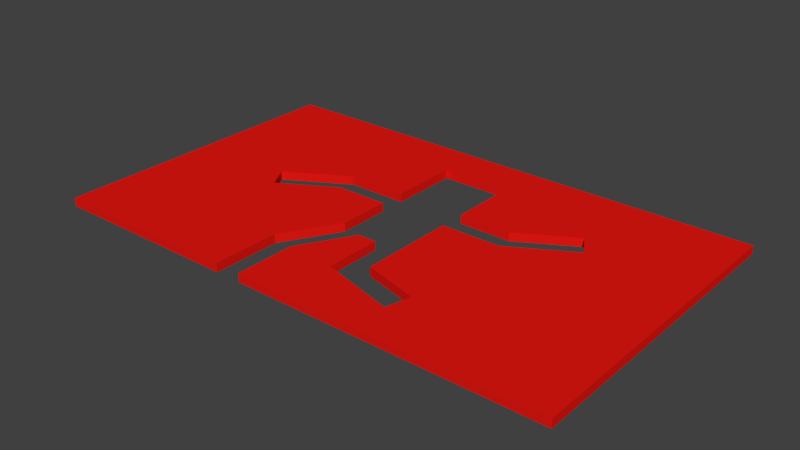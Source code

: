 # Source: AngledArmLegWallblend.blend  (saved by Blender 2.76.0; exported with 4.5.12 LTS)
import bpy
from mathutils import Matrix  # noqa: F401  (used for matrix-valued properties, if any)

bpy.ops.wm.read_factory_settings(use_empty=True)
scene = bpy.context.scene
scene.name = 'Scene'

# ---- collections
col_collection_1 = bpy.data.collections.new('Collection 1'); scene.collection.children.link(col_collection_1)

# ---- materials (node trees are filled in below, after node groups)
mat_material_002 = bpy.data.materials.new('Material.002')
mat_material_002.alpha_threshold = 0.0
mat_material_002.use_transparent_shadow = False
mat_material_002.diffuse_color = (0.8, 0.0093, 0.006232, 1.0)
mat_material_002.roughness = 0.5

# ---- material node trees

# ---- world
world_world = bpy.data.worlds.new('World'); scene.world = world_world
world_world.color = (0.05088, 0.05088, 0.05088)
world_world.use_sun_shadow = False
world_world.sun_shadow_jitter_overblur = 0.0
world_world.cycles.sampling_method = 'MANUAL'
world_world.cycles.sample_map_resolution = 256

# ---- meshes
me_cube_001 = bpy.data.meshes.new('Cube.001')
me_cube_001.from_pydata([(-1.0, -1.0, 1.0), (-1.0, 1.0, 1.0), (-1.0, 1.0, -1.0), (-1.0, -1.0, -1.0), (-0.2555, -1.0, 1.0), (-0.2555, -1.0, -1.0), (-0.1333, -0.219, 1.0), (-0.1333, 0.1111, 1.0), (-0.335, 0.1111, 1.0), (-0.549, -0.09484, 1.0), (-0.599, 0.04949, 1.0), (-0.3681, 0.2717, 1.0), (-0.3667, 0.2677, 1.0), (-0.3667, 0.2778, 1.0), (-0.1333, 0.2778, 1.0), (-0.1333, 0.7222, 1.0), (0.1333, 0.7222, 1.0), (0.1333, 0.2778, 1.0), (1.0, 1.0, 1.0), (-0.1619, -0.3016, 1.0), (1.0, 1.0, -1.0), (-0.1619, -0.3016, -1.0), (0.1333, 0.2778, -1.0), (0.1333, 0.7222, -1.0), (-0.1333, 0.7222, -1.0), (-0.1333, 0.2778, -1.0), (-0.3667, 0.2778, -1.0), (-0.3667, 0.2677, -1.0), (-0.3681, 0.2717, -1.0), (-0.599, 0.04949, -1.0), (-0.549, -0.09484, -1.0), (-0.335, 0.1111, -1.0), (-0.1333, 0.1111, -1.0), (-0.1333, -0.219, -1.0), (-0.2555, -0.5753, 1.0), (-0.2555, -0.5753, -1.0), (-0.2564, -0.5744, 1.0), (-0.2555, -0.5717, 1.0), (-0.2555, -0.5714, 1.0), (-0.2554, -0.5714, 1.0), (-0.2554, -0.5714, -1.0), (-0.2555, -0.5714, -1.0), (-0.2555, -0.5717, -1.0), (-0.2564, -0.5744, -1.0), (0.3343, 0.2778, 1.0), (0.5493, 0.4847, 1.0), (0.5993, 0.3404, 1.0), (0.3684, 0.1181, 1.0), (0.3667, 0.1232, 1.0), (0.3667, 0.1111, 1.0), (0.3515, -0.6096, 1.0), (0.3256, -0.7706, 1.0), (0.0358, -0.6412, 1.0), (-0.1555, -0.6163, 1.0), (-0.1555, -1.0, 1.0), (1.0, -1.0, 1.0), (1.0, -1.0, -1.0), (-0.1555, -1.0, -1.0), (-0.1555, -0.6163, -1.0), (0.0358, -0.6412, -1.0), (0.3256, -0.7706, -1.0), (0.3515, -0.6096, -1.0), (0.3667, 0.1111, -1.0), (0.3667, 0.1232, -1.0), (0.3684, 0.1181, -1.0), (0.5993, 0.3404, -1.0), (0.5493, 0.4847, -1.0), (0.3343, 0.2778, -1.0), (0.1333, -0.5122, 1.0), (0.1333, 0.1111, 1.0), (0.1333, -0.25, 1.0), (0.1333, -0.2778, 1.0), (0.03617, -0.6389, 1.0), (0.03333, -0.6389, 1.0), (0.03333, -0.2778, 1.0), (-0.03821, -0.2778, 1.0), (-0.03821, -0.2778, -1.0), (0.03333, -0.2778, -1.0), (0.03333, -0.6389, -1.0), (0.03617, -0.6389, -1.0), (0.1333, -0.2778, -1.0), (0.1333, -0.25, -1.0), (0.1333, 0.1111, -1.0), (0.1333, -0.5122, -1.0)], [], [(0, 1, 2, 3), (4, 0, 3, 5), (6, 7, 8, 9, 10, 11, 12, 13, 14, 15, 16, 17, 18, 1, 0, 19), (1, 18, 20, 2), (21, 3, 2, 20, 22, 23, 24, 25, 26, 27, 28, 29, 30, 31, 32, 33), (34, 4, 5, 35), (0, 4, 34, 36, 37, 38, 39, 19), (3, 21, 40, 41, 42, 43, 35, 5), (19, 39, 40, 21, 33, 6), (33, 32, 7, 6), (8, 7, 32, 31), (9, 8, 31, 30), (10, 9, 30, 29), (11, 10, 29, 28), (28, 27, 12, 11), (27, 26, 13, 12), (14, 13, 26, 25), (15, 14, 25, 24), (16, 15, 24, 23), (17, 16, 23, 22), (17, 44, 45, 46, 47, 48, 49, 50, 51, 52, 53, 54, 55, 18), (18, 55, 56, 20), (20, 56, 57, 58, 59, 60, 61, 62, 63, 64, 65, 66, 67, 22), (36, 34, 35, 43), (43, 42, 37, 36), (38, 37, 42, 41), (39, 38, 41, 40), (44, 17, 22, 67), (45, 44, 67, 66), (46, 45, 66, 65), (47, 46, 65, 64), (64, 63, 48, 47), (63, 62, 49, 48), (68, 50, 49, 69, 70, 71), (51, 50, 61, 60), (52, 51, 60, 59), (53, 52, 72, 73, 74, 75), (58, 57, 54, 53), (55, 54, 57, 56), (76, 77, 78, 79, 59, 58), (80, 81, 82, 62, 61, 83), (69, 49, 62, 82), (83, 61, 50, 68), (70, 69, 82, 81), (72, 52, 59, 79), (76, 58, 53, 75), (77, 76, 75, 74), (81, 80, 71, 70), (78, 77, 74, 73), (73, 72, 79, 78), (68, 71, 80, 83)])
me_cube_001.materials.append(mat_material_002)
me_cube_001.use_remesh_preserve_volume = False
me_cube_001.use_remesh_preserve_attributes = False
me_cube_001.use_mirror_vertex_groups = False
me_cube_001.update()

# ---- objects
ob_wall = bpy.data.objects.new('Wall', me_cube_001)

# ---- transforms, parenting, visibility, modifiers, constraints
ob_wall.location = (0.0, 0.0, 0.0)
ob_wall.scale = (15.0, 9.0, 0.25)
ob_wall.lineart.crease_threshold = 0.0

# ---- collection membership
col_collection_1.objects.link(ob_wall)

# ---- scene / render settings (as saved in the file)
scene.frame_start = 1; scene.frame_end = 250; scene.frame_set(1)
scene.render.engine = 'BLENDER_EEVEE_NEXT'
scene.render.resolution_percentage = 50
scene.render.dither_intensity = 0.0
scene.cycles.use_denoising = False
scene.cycles.samples = 10
scene.cycles.sampling_pattern = 'TABULATED_SOBOL'
scene.cycles.light_sampling_threshold = 0.0
scene.cycles.use_adaptive_sampling = False
scene.cycles.use_light_tree = False
scene.cycles.blur_glossy = 0.0
scene.cycles.pixel_filter_type = 'GAUSSIAN'
scene.cycles.sample_clamp_indirect = 0.0
scene.view_settings.view_transform = 'Standard'
bpy.context.view_layer.update()

# ---- added for rendering (the .blend has no active camera and no usable light): camera, sun
cam_auto = bpy.data.cameras.new('AutoCamera')
cam_auto.lens = 50.0
cam_auto.sensor_width = 36.0
cam_auto.clip_end = 1000.0
ob_auto_camera = bpy.data.objects.new('AutoCamera', cam_auto)
scene.collection.objects.link(ob_auto_camera)
ob_auto_camera.location = (32.3729, -38.8475, 25.8984)
ob_auto_camera.rotation_euler = (1.09748, -7.21219e-08, 0.694738)
scene.camera = ob_auto_camera
light_auto_sun = bpy.data.lights.new('AutoSun', 'SUN')
light_auto_sun.energy = 3.0
light_auto_sun.angle = 0.0523599
ob_auto_sun = bpy.data.objects.new('AutoSun', light_auto_sun)
scene.collection.objects.link(ob_auto_sun)
ob_auto_sun.rotation_euler = (0.872665, 0.174533, 0.523599)
bpy.context.view_layer.update()

